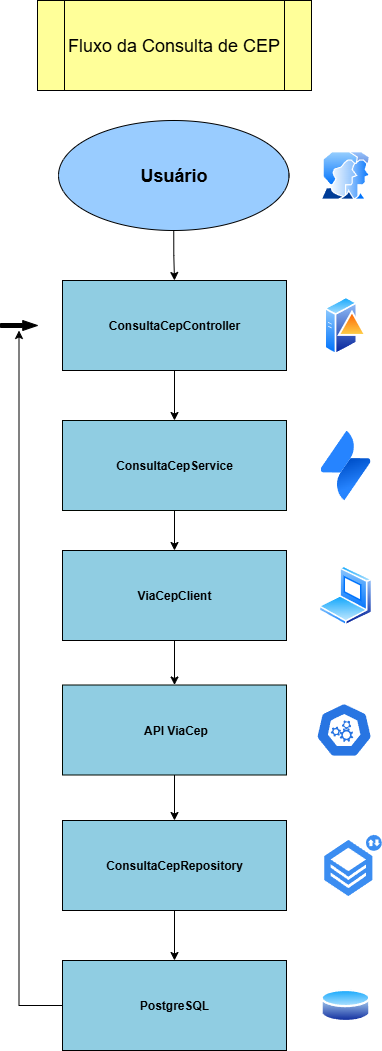

The diagram above was exported from draw.io. Its source (the exported page's mxGraphModel, read from the mxfile embedded in the PNG):
<mxGraphModel dx="2025" dy="1133" grid="1" gridSize="10" guides="1" tooltips="1" connect="1" arrows="1" fold="1" page="1" pageScale="1" pageWidth="827" pageHeight="1169" math="0" shadow="0">
  <root>
    <mxCell id="0" />
    <mxCell id="1" parent="0" />
    <mxCell id="JFHO1iiyX7Pglj34U0af-9" value="" style="edgeStyle=orthogonalEdgeStyle;rounded=0;orthogonalLoop=1;jettySize=auto;html=1;" parent="1" source="JFHO1iiyX7Pglj34U0af-1" target="JFHO1iiyX7Pglj34U0af-3" edge="1">
      <mxGeometry relative="1" as="geometry" />
    </mxCell>
    <mxCell id="JFHO1iiyX7Pglj34U0af-1" value="&lt;b&gt;&lt;font style=&quot;color: light-dark(rgb(0, 0, 0), rgb(0, 0, 0)); font-size: 18px;&quot;&gt;Usuário&lt;/font&gt;&lt;/b&gt;" style="ellipse;whiteSpace=wrap;html=1;fillColor=light-dark(#99CCFF,#1993CD);strokeColor=light-dark(#000000,#000000);fontColor=#ffffff;" parent="1" vertex="1">
      <mxGeometry x="298" y="170" width="230.5" height="110" as="geometry" />
    </mxCell>
    <mxCell id="JFHO1iiyX7Pglj34U0af-10" value="" style="edgeStyle=orthogonalEdgeStyle;rounded=0;orthogonalLoop=1;jettySize=auto;html=1;" parent="1" source="JFHO1iiyX7Pglj34U0af-3" target="JFHO1iiyX7Pglj34U0af-4" edge="1">
      <mxGeometry relative="1" as="geometry" />
    </mxCell>
    <mxCell id="JFHO1iiyX7Pglj34U0af-3" value="&lt;b&gt;&lt;font style=&quot;color: light-dark(rgb(0, 0, 0), rgb(0, 0, 0));&quot;&gt;ConsultaCepController&lt;/font&gt;&lt;/b&gt;" style="rounded=0;whiteSpace=wrap;html=1;fillColor=light-dark(#90CDE2,#CCFFFF);fontColor=#ffffff;strokeColor=#000000;" parent="1" vertex="1">
      <mxGeometry x="302" y="330" width="224" height="90" as="geometry" />
    </mxCell>
    <mxCell id="JFHO1iiyX7Pglj34U0af-11" value="" style="edgeStyle=orthogonalEdgeStyle;rounded=0;orthogonalLoop=1;jettySize=auto;html=1;" parent="1" source="JFHO1iiyX7Pglj34U0af-4" target="JFHO1iiyX7Pglj34U0af-5" edge="1">
      <mxGeometry relative="1" as="geometry" />
    </mxCell>
    <mxCell id="JFHO1iiyX7Pglj34U0af-4" value="&lt;b&gt;&lt;font style=&quot;font-size: 12px; color: light-dark(rgb(0, 0, 0), rgb(0, 0, 0));&quot;&gt;ConsultaCepService&lt;/font&gt;&lt;/b&gt;" style="rounded=0;whiteSpace=wrap;html=1;fillColor=light-dark(#90CDE2,#CDFFFF);fontColor=#ffffff;strokeColor=#000600;" parent="1" vertex="1">
      <mxGeometry x="302" y="470" width="224" height="90" as="geometry" />
    </mxCell>
    <mxCell id="JFHO1iiyX7Pglj34U0af-12" value="" style="edgeStyle=orthogonalEdgeStyle;rounded=0;orthogonalLoop=1;jettySize=auto;html=1;" parent="1" source="JFHO1iiyX7Pglj34U0af-5" target="JFHO1iiyX7Pglj34U0af-6" edge="1">
      <mxGeometry relative="1" as="geometry" />
    </mxCell>
    <mxCell id="JFHO1iiyX7Pglj34U0af-5" value="&lt;b&gt;&lt;font style=&quot;color: light-dark(rgb(0, 0, 0), rgb(0, 0, 0));&quot;&gt;ViaCepClient&lt;/font&gt;&lt;/b&gt;" style="rounded=0;whiteSpace=wrap;html=1;fillColor=light-dark(#90CDE2,#CDFFFF);fontColor=#ffffff;strokeColor=#000000;" parent="1" vertex="1">
      <mxGeometry x="302" y="600" width="224" height="90" as="geometry" />
    </mxCell>
    <mxCell id="JFHO1iiyX7Pglj34U0af-17" value="" style="edgeStyle=orthogonalEdgeStyle;rounded=0;orthogonalLoop=1;jettySize=auto;html=1;" parent="1" source="JFHO1iiyX7Pglj34U0af-6" target="JFHO1iiyX7Pglj34U0af-7" edge="1">
      <mxGeometry relative="1" as="geometry" />
    </mxCell>
    <mxCell id="JFHO1iiyX7Pglj34U0af-6" value="&lt;b&gt;&lt;font style=&quot;color: light-dark(rgb(0, 0, 0), rgb(0, 0, 0));&quot;&gt;&amp;nbsp;API ViaCep&lt;/font&gt;&lt;/b&gt;" style="rounded=0;whiteSpace=wrap;html=1;fillColor=light-dark(#90CDE2,#CDFFFF);fontColor=#ffffff;strokeColor=#000900;" parent="1" vertex="1">
      <mxGeometry x="302" y="734.5" width="224" height="90" as="geometry" />
    </mxCell>
    <mxCell id="JFHO1iiyX7Pglj34U0af-14" value="" style="edgeStyle=orthogonalEdgeStyle;rounded=0;orthogonalLoop=1;jettySize=auto;html=1;" parent="1" source="JFHO1iiyX7Pglj34U0af-7" target="JFHO1iiyX7Pglj34U0af-8" edge="1">
      <mxGeometry relative="1" as="geometry" />
    </mxCell>
    <mxCell id="JFHO1iiyX7Pglj34U0af-7" value="&lt;b&gt;&lt;font style=&quot;color: light-dark(rgb(0, 0, 0), rgb(0, 0, 0));&quot;&gt;ConsultaCepRepository&lt;/font&gt;&lt;/b&gt;" style="rounded=0;whiteSpace=wrap;html=1;fillColor=light-dark(#90CDE2,#CDFFFF);fontColor=#ffffff;strokeColor=#000000;" parent="1" vertex="1">
      <mxGeometry x="302" y="870" width="224" height="90" as="geometry" />
    </mxCell>
    <mxCell id="JFHO1iiyX7Pglj34U0af-21" value="" style="edgeStyle=orthogonalEdgeStyle;rounded=0;orthogonalLoop=1;jettySize=auto;html=1;" parent="1" source="JFHO1iiyX7Pglj34U0af-8" target="JFHO1iiyX7Pglj34U0af-20" edge="1">
      <mxGeometry relative="1" as="geometry" />
    </mxCell>
    <mxCell id="JFHO1iiyX7Pglj34U0af-8" value="&lt;b&gt;&lt;font style=&quot;color: light-dark(rgb(0, 0, 0), rgb(0, 0, 0));&quot;&gt;PostgreSQL&lt;/font&gt;&lt;/b&gt;" style="rounded=0;whiteSpace=wrap;html=1;fillColor=light-dark(#90CDE2,#CDFFFF);fontColor=#ffffff;strokeColor=#000000;" parent="1" vertex="1">
      <mxGeometry x="302" y="1010" width="224" height="90" as="geometry" />
    </mxCell>
    <mxCell id="JFHO1iiyX7Pglj34U0af-19" value="&lt;font style=&quot;font-size: 18px; color: light-dark(rgb(0, 0, 0), rgb(0, 0, 0));&quot;&gt;Fluxo da Consulta de CEP&lt;/font&gt;" style="shape=process;whiteSpace=wrap;html=1;backgroundOutline=1;fillColor=light-dark(#FFFF99,#FFFF99);fontColor=#000000;strokeColor=light-dark(#000000,#000000);" parent="1" vertex="1">
      <mxGeometry x="277" y="50" width="274" height="90" as="geometry" />
    </mxCell>
    <mxCell id="JFHO1iiyX7Pglj34U0af-20" value="" style="shape=singleArrow;whiteSpace=wrap;html=1;arrowWidth=0.4;arrowSize=0.4;fillColor=light-dark(#000000,#000000);strokeColor=light-dark(#000000,#000000);fontColor=#ffffff;rounded=0;" parent="1" vertex="1">
      <mxGeometry x="240" y="370" width="37" height="10" as="geometry" />
    </mxCell>
    <mxCell id="-3izG7aUEOTbPD9FPFIq-3" value="" style="image;aspect=fixed;perimeter=ellipsePerimeter;html=1;align=center;shadow=0;dashed=0;spacingTop=3;image=img/lib/active_directory/domain_controller.svg;" vertex="1" parent="1">
      <mxGeometry x="563.75" y="344.64" width="42.5" height="60.71" as="geometry" />
    </mxCell>
    <mxCell id="-3izG7aUEOTbPD9FPFIq-4" value="" style="image;aspect=fixed;perimeter=ellipsePerimeter;html=1;align=center;shadow=0;dashed=0;spacingTop=3;image=img/lib/active_directory/user_accounts.svg;" vertex="1" parent="1">
      <mxGeometry x="560" y="200.75" width="50" height="48.5" as="geometry" />
    </mxCell>
    <mxCell id="-3izG7aUEOTbPD9FPFIq-5" value="" style="image;html=1;image=img/lib/atlassian/Jira_Service_Desk_Logo.svg;" vertex="1" parent="1">
      <mxGeometry x="560" y="480" width="50" height="70" as="geometry" />
    </mxCell>
    <mxCell id="-3izG7aUEOTbPD9FPFIq-6" value="" style="image;aspect=fixed;perimeter=ellipsePerimeter;html=1;align=center;shadow=0;dashed=0;spacingTop=3;image=img/lib/active_directory/laptop_client.svg;" vertex="1" parent="1">
      <mxGeometry x="558" y="615" width="54" height="60" as="geometry" />
    </mxCell>
    <mxCell id="-3izG7aUEOTbPD9FPFIq-7" value="" style="aspect=fixed;sketch=0;html=1;dashed=0;whitespace=wrap;verticalLabelPosition=bottom;verticalAlign=top;fillColor=#2875E2;strokeColor=#ffffff;points=[[0.005,0.63,0],[0.1,0.2,0],[0.9,0.2,0],[0.5,0,0],[0.995,0.63,0],[0.72,0.99,0],[0.5,1,0],[0.28,0.99,0]];shape=mxgraph.kubernetes.icon2;prIcon=api" vertex="1" parent="1">
      <mxGeometry x="555.23" y="752.25" width="56.77" height="54.5" as="geometry" />
    </mxCell>
    <mxCell id="-3izG7aUEOTbPD9FPFIq-8" value="" style="sketch=0;html=1;aspect=fixed;strokeColor=none;shadow=0;fillColor=#3B8DF1;verticalAlign=top;labelPosition=center;verticalLabelPosition=bottom;shape=mxgraph.gcp2.repository_2" vertex="1" parent="1">
      <mxGeometry x="563.75" y="884.38" width="57.58" height="61.25" as="geometry" />
    </mxCell>
    <mxCell id="-3izG7aUEOTbPD9FPFIq-9" value="" style="image;aspect=fixed;perimeter=ellipsePerimeter;html=1;align=center;shadow=0;dashed=0;spacingTop=3;image=img/lib/active_directory/database.svg;" vertex="1" parent="1">
      <mxGeometry x="560" y="1036.5" width="50" height="37" as="geometry" />
    </mxCell>
  </root>
</mxGraphModel>